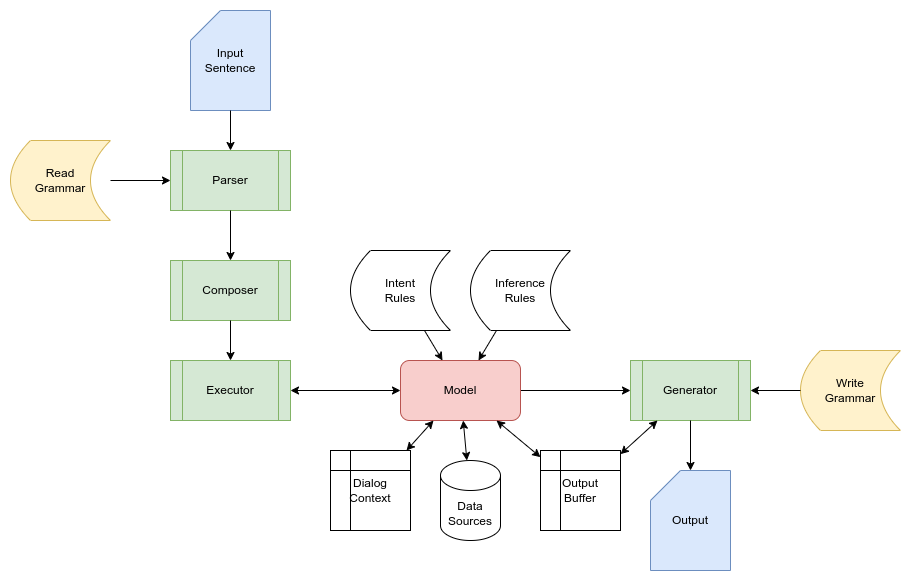

The diagram above was exported from draw.io. Its source (the exported page's mxGraphModel, read from the mxfile embedded in the PNG):
<mxGraphModel dx="1434" dy="839" grid="1" gridSize="10" guides="1" tooltips="1" connect="1" arrows="1" fold="1" page="1" pageScale="1" pageWidth="850" pageHeight="1100" math="0" shadow="0">
  <root>
    <mxCell id="0" />
    <mxCell id="1" parent="0" />
    <mxCell id="2A1jLpOtBNNsyus3tu8U-4" value="Parser" style="shape=process;whiteSpace=wrap;html=1;backgroundOutline=1;fillColor=#d5e8d4;strokeColor=#82b366;" vertex="1" parent="1">
      <mxGeometry x="210" y="150" width="120" height="60" as="geometry" />
    </mxCell>
    <mxCell id="2A1jLpOtBNNsyus3tu8U-5" value="Composer" style="shape=process;whiteSpace=wrap;html=1;backgroundOutline=1;fillColor=#d5e8d4;strokeColor=#82b366;" vertex="1" parent="1">
      <mxGeometry x="210" y="260" width="120" height="60" as="geometry" />
    </mxCell>
    <mxCell id="2A1jLpOtBNNsyus3tu8U-6" value="Executor" style="shape=process;whiteSpace=wrap;html=1;backgroundOutline=1;fillColor=#d5e8d4;strokeColor=#82b366;" vertex="1" parent="1">
      <mxGeometry x="210" y="360" width="120" height="60" as="geometry" />
    </mxCell>
    <mxCell id="2A1jLpOtBNNsyus3tu8U-7" value="" style="endArrow=classic;html=1;rounded=0;" edge="1" parent="1" source="2A1jLpOtBNNsyus3tu8U-4" target="2A1jLpOtBNNsyus3tu8U-5">
      <mxGeometry width="50" height="50" relative="1" as="geometry">
        <mxPoint x="-10" y="430" as="sourcePoint" />
        <mxPoint x="40" y="380" as="targetPoint" />
      </mxGeometry>
    </mxCell>
    <mxCell id="2A1jLpOtBNNsyus3tu8U-8" value="" style="endArrow=classic;html=1;rounded=0;" edge="1" parent="1" source="2A1jLpOtBNNsyus3tu8U-5" target="2A1jLpOtBNNsyus3tu8U-6">
      <mxGeometry width="50" height="50" relative="1" as="geometry">
        <mxPoint x="110" y="550" as="sourcePoint" />
        <mxPoint x="160" y="500" as="targetPoint" />
      </mxGeometry>
    </mxCell>
    <mxCell id="2A1jLpOtBNNsyus3tu8U-9" value="Output&lt;div&gt;Buffer&lt;/div&gt;" style="shape=internalStorage;whiteSpace=wrap;html=1;backgroundOutline=1;" vertex="1" parent="1">
      <mxGeometry x="580" y="450" width="80" height="80" as="geometry" />
    </mxCell>
    <mxCell id="2A1jLpOtBNNsyus3tu8U-10" value="Input&lt;div&gt;Sentence&lt;/div&gt;" style="shape=card;whiteSpace=wrap;html=1;fillColor=#dae8fc;strokeColor=#6c8ebf;" vertex="1" parent="1">
      <mxGeometry x="230" y="10" width="80" height="100" as="geometry" />
    </mxCell>
    <mxCell id="2A1jLpOtBNNsyus3tu8U-11" value="" style="endArrow=classic;html=1;rounded=0;" edge="1" parent="1" source="2A1jLpOtBNNsyus3tu8U-10" target="2A1jLpOtBNNsyus3tu8U-4">
      <mxGeometry width="50" height="50" relative="1" as="geometry">
        <mxPoint x="50" y="410" as="sourcePoint" />
        <mxPoint x="100" y="360" as="targetPoint" />
      </mxGeometry>
    </mxCell>
    <mxCell id="2A1jLpOtBNNsyus3tu8U-12" value="Data&lt;div&gt;Sources&lt;/div&gt;" style="shape=cylinder3;whiteSpace=wrap;html=1;boundedLbl=1;backgroundOutline=1;size=15;" vertex="1" parent="1">
      <mxGeometry x="480" y="460" width="60" height="80" as="geometry" />
    </mxCell>
    <mxCell id="2A1jLpOtBNNsyus3tu8U-13" value="" style="endArrow=classic;startArrow=classic;html=1;rounded=0;" edge="1" parent="1" source="2A1jLpOtBNNsyus3tu8U-6" target="2A1jLpOtBNNsyus3tu8U-27">
      <mxGeometry width="50" height="50" relative="1" as="geometry">
        <mxPoint x="300" y="540" as="sourcePoint" />
        <mxPoint x="350" y="490" as="targetPoint" />
      </mxGeometry>
    </mxCell>
    <mxCell id="2A1jLpOtBNNsyus3tu8U-15" value="Read&lt;div&gt;&lt;/div&gt;&lt;div&gt;Grammar&lt;/div&gt;" style="shape=dataStorage;whiteSpace=wrap;html=1;fixedSize=1;fillColor=#fff2cc;strokeColor=#d6b656;" vertex="1" parent="1">
      <mxGeometry x="50" y="140" width="100" height="80" as="geometry" />
    </mxCell>
    <mxCell id="2A1jLpOtBNNsyus3tu8U-16" value="" style="endArrow=classic;html=1;rounded=0;" edge="1" parent="1" source="2A1jLpOtBNNsyus3tu8U-15" target="2A1jLpOtBNNsyus3tu8U-4">
      <mxGeometry width="50" height="50" relative="1" as="geometry">
        <mxPoint x="130" y="280" as="sourcePoint" />
        <mxPoint x="180" y="230" as="targetPoint" />
      </mxGeometry>
    </mxCell>
    <mxCell id="2A1jLpOtBNNsyus3tu8U-17" value="Generator" style="shape=process;whiteSpace=wrap;html=1;backgroundOutline=1;fillColor=#d5e8d4;strokeColor=#82b366;" vertex="1" parent="1">
      <mxGeometry x="670" y="360" width="120" height="60" as="geometry" />
    </mxCell>
    <mxCell id="2A1jLpOtBNNsyus3tu8U-19" value="" style="endArrow=classic;html=1;rounded=0;" edge="1" parent="1" source="2A1jLpOtBNNsyus3tu8U-27" target="2A1jLpOtBNNsyus3tu8U-17">
      <mxGeometry width="50" height="50" relative="1" as="geometry">
        <mxPoint x="720" y="530" as="sourcePoint" />
        <mxPoint x="770" y="480" as="targetPoint" />
      </mxGeometry>
    </mxCell>
    <mxCell id="2A1jLpOtBNNsyus3tu8U-20" value="Output" style="shape=card;whiteSpace=wrap;html=1;fillColor=#dae8fc;strokeColor=#6c8ebf;" vertex="1" parent="1">
      <mxGeometry x="690" y="470" width="80" height="100" as="geometry" />
    </mxCell>
    <mxCell id="2A1jLpOtBNNsyus3tu8U-21" value="" style="endArrow=classic;html=1;rounded=0;" edge="1" parent="1" source="2A1jLpOtBNNsyus3tu8U-17" target="2A1jLpOtBNNsyus3tu8U-20">
      <mxGeometry width="50" height="50" relative="1" as="geometry">
        <mxPoint x="530" y="630" as="sourcePoint" />
        <mxPoint x="580" y="580" as="targetPoint" />
      </mxGeometry>
    </mxCell>
    <mxCell id="2A1jLpOtBNNsyus3tu8U-22" value="&lt;div&gt;Inference&lt;/div&gt;Rules" style="shape=dataStorage;whiteSpace=wrap;html=1;fixedSize=1;" vertex="1" parent="1">
      <mxGeometry x="510" y="250" width="100" height="80" as="geometry" />
    </mxCell>
    <mxCell id="2A1jLpOtBNNsyus3tu8U-23" value="" style="endArrow=classic;html=1;rounded=0;" edge="1" parent="1" source="2A1jLpOtBNNsyus3tu8U-22" target="2A1jLpOtBNNsyus3tu8U-27">
      <mxGeometry width="50" height="50" relative="1" as="geometry">
        <mxPoint x="340" y="430" as="sourcePoint" />
        <mxPoint x="480" y="500" as="targetPoint" />
      </mxGeometry>
    </mxCell>
    <mxCell id="2A1jLpOtBNNsyus3tu8U-24" value="Write&lt;div&gt;Grammar&lt;/div&gt;" style="shape=dataStorage;whiteSpace=wrap;html=1;fixedSize=1;fillColor=#fff2cc;strokeColor=#d6b656;" vertex="1" parent="1">
      <mxGeometry x="840" y="350" width="100" height="80" as="geometry" />
    </mxCell>
    <mxCell id="2A1jLpOtBNNsyus3tu8U-25" value="Intent&lt;div&gt;&lt;/div&gt;&lt;div&gt;Rules&lt;/div&gt;" style="shape=dataStorage;whiteSpace=wrap;html=1;fixedSize=1;" vertex="1" parent="1">
      <mxGeometry x="390" y="250" width="100" height="80" as="geometry" />
    </mxCell>
    <mxCell id="2A1jLpOtBNNsyus3tu8U-26" value="" style="endArrow=classic;html=1;rounded=0;" edge="1" parent="1" source="2A1jLpOtBNNsyus3tu8U-25" target="2A1jLpOtBNNsyus3tu8U-27">
      <mxGeometry width="50" height="50" relative="1" as="geometry">
        <mxPoint x="390" y="331" as="sourcePoint" />
        <mxPoint x="328" y="370" as="targetPoint" />
      </mxGeometry>
    </mxCell>
    <mxCell id="2A1jLpOtBNNsyus3tu8U-27" value="Model" style="rounded=1;whiteSpace=wrap;html=1;fillColor=#f8cecc;strokeColor=#b85450;" vertex="1" parent="1">
      <mxGeometry x="440" y="360" width="120" height="60" as="geometry" />
    </mxCell>
    <mxCell id="2A1jLpOtBNNsyus3tu8U-28" value="" style="endArrow=classic;startArrow=classic;html=1;rounded=0;" edge="1" parent="1" source="2A1jLpOtBNNsyus3tu8U-27" target="2A1jLpOtBNNsyus3tu8U-12">
      <mxGeometry width="50" height="50" relative="1" as="geometry">
        <mxPoint x="315" y="370" as="sourcePoint" />
        <mxPoint x="476" y="230" as="targetPoint" />
      </mxGeometry>
    </mxCell>
    <mxCell id="2A1jLpOtBNNsyus3tu8U-29" value="" style="endArrow=classic;startArrow=classic;html=1;rounded=0;" edge="1" parent="1" source="2A1jLpOtBNNsyus3tu8U-9" target="2A1jLpOtBNNsyus3tu8U-27">
      <mxGeometry width="50" height="50" relative="1" as="geometry">
        <mxPoint x="300" y="550" as="sourcePoint" />
        <mxPoint x="350" y="500" as="targetPoint" />
      </mxGeometry>
    </mxCell>
    <mxCell id="2A1jLpOtBNNsyus3tu8U-30" value="" style="endArrow=classic;html=1;rounded=0;" edge="1" parent="1" source="2A1jLpOtBNNsyus3tu8U-24" target="2A1jLpOtBNNsyus3tu8U-17">
      <mxGeometry width="50" height="50" relative="1" as="geometry">
        <mxPoint x="900" y="570" as="sourcePoint" />
        <mxPoint x="950" y="520" as="targetPoint" />
      </mxGeometry>
    </mxCell>
    <mxCell id="2A1jLpOtBNNsyus3tu8U-32" value="Dialog&lt;div&gt;Context&lt;/div&gt;" style="shape=internalStorage;whiteSpace=wrap;html=1;backgroundOutline=1;" vertex="1" parent="1">
      <mxGeometry x="370" y="450" width="80" height="80" as="geometry" />
    </mxCell>
    <mxCell id="2A1jLpOtBNNsyus3tu8U-33" value="" style="endArrow=classic;startArrow=classic;html=1;rounded=0;" edge="1" parent="1" source="2A1jLpOtBNNsyus3tu8U-32" target="2A1jLpOtBNNsyus3tu8U-27">
      <mxGeometry width="50" height="50" relative="1" as="geometry">
        <mxPoint x="558" y="490" as="sourcePoint" />
        <mxPoint x="526" y="430" as="targetPoint" />
      </mxGeometry>
    </mxCell>
    <mxCell id="2A1jLpOtBNNsyus3tu8U-34" value="" style="endArrow=classic;startArrow=classic;html=1;rounded=0;" edge="1" parent="1" source="2A1jLpOtBNNsyus3tu8U-9" target="2A1jLpOtBNNsyus3tu8U-17">
      <mxGeometry width="50" height="50" relative="1" as="geometry">
        <mxPoint x="558" y="490" as="sourcePoint" />
        <mxPoint x="526" y="430" as="targetPoint" />
      </mxGeometry>
    </mxCell>
  </root>
</mxGraphModel>